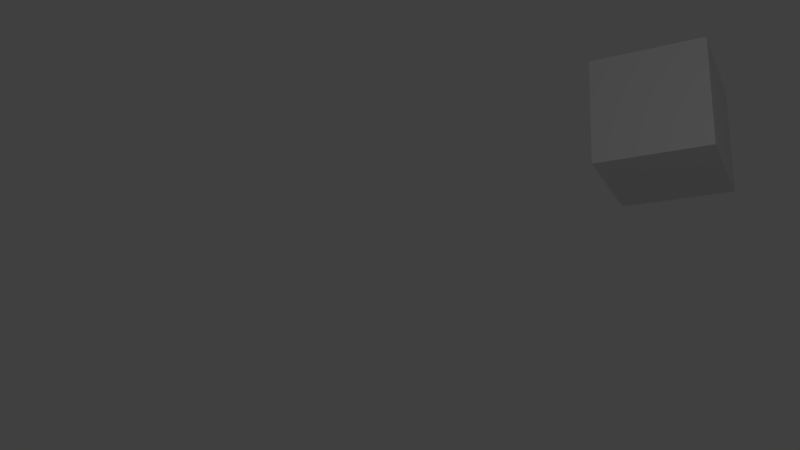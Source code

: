# Source: ANIMACAO_BASICA_-_AUTO_KEYFRAMES.blend  (saved by Blender 2.79.0; exported with 4.5.12 LTS)
import bpy
from mathutils import Matrix  # noqa: F401  (used for matrix-valued properties, if any)

bpy.ops.wm.read_factory_settings(use_empty=True)
scene = bpy.context.scene
scene.name = 'Scene'

# ---- collections
col_collection_1 = bpy.data.collections.new('Collection 1'); scene.collection.children.link(col_collection_1)

# ---- materials (node trees are filled in below, after node groups)
mat_material = bpy.data.materials.new('Material')
mat_material.alpha_threshold = 0.0
mat_material.use_transparent_shadow = False
mat_material.roughness = 0.5
mat_material.line_color = (0.0, 0.0, 0.0, 1.0)

# ---- material node trees

# ---- world
world_world = bpy.data.worlds.new('World'); scene.world = world_world
world_world.color = (0.05088, 0.05088, 0.05088)
world_world.use_sun_shadow = False
world_world.sun_shadow_jitter_overblur = 0.0
world_world.cycles.sampling_method = 'MANUAL'

# ---- cameras
cam_camera = bpy.data.cameras.new('Camera')
cam_camera.clip_end = 100.0
cam_camera.lens = 35.0
cam_camera.sensor_width = 32.0
cam_camera.sensor_height = 18.0
cam_camera.ortho_scale = 7.314
cam_camera.dof.focus_distance = 0.0
cam_camera.dof.aperture_fstop = 128.0

# ---- lights
light_lamp = bpy.data.lights.new('Lamp', 'POINT')
light_lamp.transmission_factor = 0.0
light_lamp.cutoff_distance = 30.0
light_lamp.energy = 100.0
light_lamp.shadow_buffer_clip_start = 1.001
light_lamp.shadow_soft_size = 0.1
light_lamp.shadow_maximum_resolution = 0.006
light_lamp.use_absolute_resolution = True

# ---- meshes
me_cube = bpy.data.meshes.new('Cube')
me_cube.from_pydata([(1.0, 1.0, -1.0), (1.0, -1.0, -1.0), (-1.0, -1.0, -1.0), (-1.0, 1.0, -1.0), (1.0, 1.0, 1.0), (1.0, -1.0, 1.0), (-1.0, -1.0, 1.0), (-1.0, 1.0, 1.0)], [], [(0, 1, 2, 3), (4, 7, 6, 5), (0, 4, 5, 1), (1, 5, 6, 2), (2, 6, 7, 3), (4, 0, 3, 7)])
me_cube.materials.append(mat_material)
me_cube.use_remesh_preserve_volume = False
me_cube.use_remesh_preserve_attributes = False
me_cube.use_mirror_vertex_groups = False
me_cube.update()

# ---- objects
ob_cube = bpy.data.objects.new('Cube', me_cube)
ob_lamp = bpy.data.objects.new('Lamp', light_lamp)
ob_camera = bpy.data.objects.new('Camera', cam_camera)

# ---- transforms, parenting, visibility, modifiers, constraints
ob_cube.location = (0.0, 6.921, 0.0)
ob_cube.rotation_euler = (0.7864, -0.317, 0.4397)
ob_cube.lock_rotations_4d = False
ob_cube.empty_display_type = 'ARROWS'
ob_cube.lineart.crease_threshold = 0.0
ob_lamp.location = (4.076, 1.005, 5.904)
ob_lamp.rotation_euler = (0.6503, 0.05522, 1.866)
ob_lamp.lock_rotations_4d = False
ob_lamp.empty_display_type = 'ARROWS'
ob_lamp.color = (0.0, 0.0, 0.0, 0.0)
ob_lamp.lineart.crease_threshold = 0.0
ob_camera.location = (7.481, -6.508, 5.344)
ob_camera.rotation_euler = (1.109, 0.0, 0.8149)
ob_camera.lock_rotations_4d = False
ob_camera.empty_display_type = 'ARROWS'
ob_camera.color = (0.0, 0.0, 0.0, 0.0)
ob_camera.display_type = 'WIRE'
ob_camera.lineart.crease_threshold = 0.0

# ---- collection membership
col_collection_1.objects.link(ob_cube)
col_collection_1.objects.link(ob_lamp)
col_collection_1.objects.link(ob_camera)

# ---- scene / render settings (as saved in the file)
scene.camera = ob_camera
scene.frame_start = 1; scene.frame_end = 201; scene.frame_set(119)
scene.render.engine = 'BLENDER_EEVEE_NEXT'
scene.render.resolution_percentage = 50
scene.render.dither_intensity = 0.0
scene.cycles.use_denoising = False
scene.cycles.samples = 128
scene.cycles.sampling_pattern = 'TABULATED_SOBOL'
scene.cycles.use_adaptive_sampling = False
scene.cycles.use_light_tree = False
scene.cycles.blur_glossy = 0.0
scene.cycles.sample_clamp_indirect = 0.0
scene.view_settings.view_transform = 'Standard'
bpy.context.view_layer.update()
